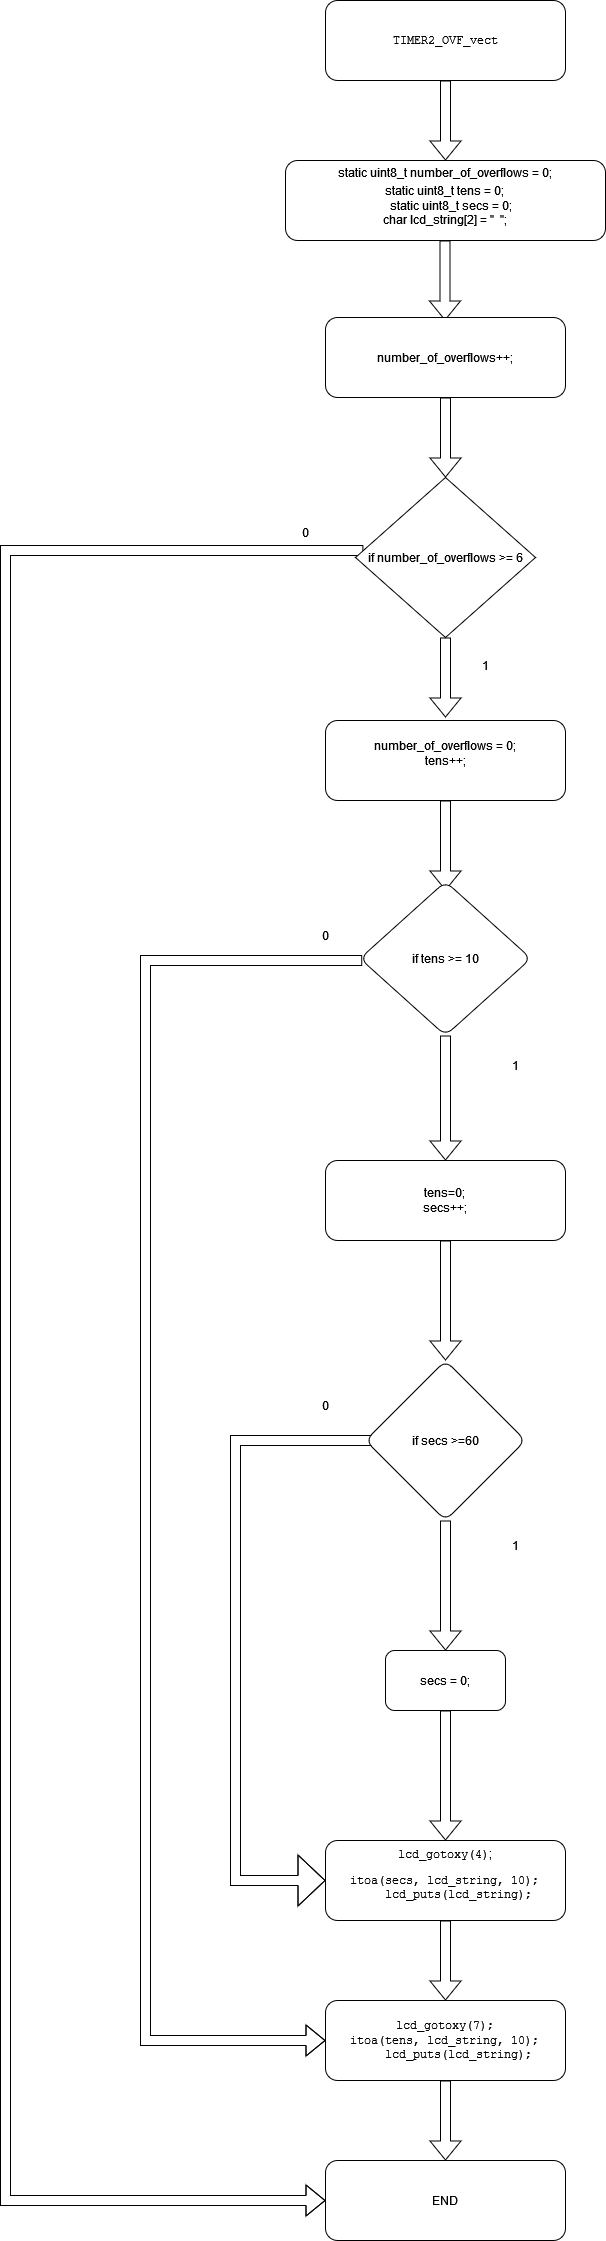

The diagram above was exported from draw.io. Its source (the exported page's mxGraphModel, read from the mxfile embedded in the PNG):
<mxGraphModel dx="2370" dy="1253" grid="1" gridSize="10" guides="1" tooltips="1" connect="1" arrows="1" fold="1" page="1" pageScale="1" pageWidth="3300" pageHeight="4681" math="0" shadow="0">
  <root>
    <mxCell id="0" />
    <mxCell id="1" parent="0" />
    <mxCell id="HiOv3-0DkNQkJprODj9Q-3" style="edgeStyle=orthogonalEdgeStyle;rounded=0;orthogonalLoop=1;jettySize=auto;html=1;entryX=0.5;entryY=0;entryDx=0;entryDy=0;shape=flexArrow;" edge="1" parent="1" source="HiOv3-0DkNQkJprODj9Q-1" target="HiOv3-0DkNQkJprODj9Q-2">
      <mxGeometry relative="1" as="geometry">
        <mxPoint x="870" y="237" as="targetPoint" />
      </mxGeometry>
    </mxCell>
    <mxCell id="HiOv3-0DkNQkJprODj9Q-1" value="&lt;code&gt;TIMER2_OVF_vect&lt;/code&gt;" style="rounded=1;whiteSpace=wrap;html=1;" vertex="1" parent="1">
      <mxGeometry x="720" y="80" width="240" height="80" as="geometry" />
    </mxCell>
    <mxCell id="HiOv3-0DkNQkJprODj9Q-4" style="edgeStyle=orthogonalEdgeStyle;shape=flexArrow;rounded=0;orthogonalLoop=1;jettySize=auto;html=1;" edge="1" parent="1">
      <mxGeometry relative="1" as="geometry">
        <mxPoint x="839.5" y="400" as="targetPoint" />
        <mxPoint x="839.5" y="320" as="sourcePoint" />
      </mxGeometry>
    </mxCell>
    <mxCell id="HiOv3-0DkNQkJprODj9Q-2" value="&lt;p style=&quot;line-height: 1.1&quot;&gt;&lt;/p&gt;&lt;div style=&quot;line-height: 0&quot;&gt;&lt;span class=&quot;pl-k&quot;&gt;static&lt;/span&gt; &lt;span class=&quot;pl-c1&quot;&gt;uint8_t&lt;/span&gt; number_of_overflows = &lt;span class=&quot;pl-c1&quot;&gt;0&lt;/span&gt;;&lt;span style=&quot;left: 316.484px ; top: 1227.76px ; font-size: 17px ; font-family: monospace&quot; dir=&quot;ltr&quot;&gt;&lt;/span&gt;&lt;span style=&quot;left: 122.168px ; top: 1227.76px ; font-size: 17px ; font-family: monospace ; transform: scalex(1.00303)&quot; dir=&quot;ltr&quot;&gt;&lt;br&gt;&lt;/span&gt;&lt;/div&gt;&lt;div&gt;&lt;pre&gt;&lt;font style=&quot;line-height: 1&quot; face=&quot;Helvetica&quot;&gt;&lt;span class=&quot;pl-k&quot;&gt;static&lt;/span&gt; &lt;span class=&quot;pl-c1&quot;&gt;uint8_t&lt;/span&gt; tens = &lt;span class=&quot;pl-c1&quot;&gt;0&lt;/span&gt;;&lt;span class=&quot;pl-c&quot;&gt;&lt;/span&gt;&lt;br&gt;    &lt;span class=&quot;pl-k&quot;&gt;static&lt;/span&gt; &lt;span class=&quot;pl-c1&quot;&gt;uint8_t&lt;/span&gt; secs = &lt;span class=&quot;pl-c1&quot;&gt;0&lt;/span&gt;;&lt;br&gt;&lt;/font&gt;&lt;font style=&quot;line-height: 1&quot; face=&quot;Helvetica&quot;&gt;&lt;span class=&quot;pl-k&quot;&gt;char&lt;/span&gt; lcd_string[&lt;span class=&quot;pl-c1&quot;&gt;2&lt;/span&gt;] = &lt;span class=&quot;pl-s&quot;&gt;&lt;span class=&quot;pl-pds&quot;&gt;&quot;&lt;/span&gt;  &lt;span class=&quot;pl-pds&quot;&gt;&quot;&lt;/span&gt;&lt;/span&gt;;&lt;/font&gt;&lt;/pre&gt;&lt;span style=&quot;left: 316.484px ; top: 1227.76px ; font-size: 17px ; font-family: monospace&quot; dir=&quot;ltr&quot;&gt;&lt;/span&gt;&lt;/div&gt;&lt;p&gt;&lt;/p&gt;" style="rounded=1;whiteSpace=wrap;html=1;" vertex="1" parent="1">
      <mxGeometry x="680" y="240" width="320" height="80" as="geometry" />
    </mxCell>
    <mxCell id="HiOv3-0DkNQkJprODj9Q-7" value="" style="edgeStyle=orthogonalEdgeStyle;shape=flexArrow;rounded=0;orthogonalLoop=1;jettySize=auto;html=1;entryX=0.5;entryY=0;entryDx=0;entryDy=0;" edge="1" parent="1" source="HiOv3-0DkNQkJprODj9Q-5" target="HiOv3-0DkNQkJprODj9Q-8">
      <mxGeometry relative="1" as="geometry">
        <mxPoint x="870" y="557" as="targetPoint" />
        <Array as="points" />
      </mxGeometry>
    </mxCell>
    <mxCell id="HiOv3-0DkNQkJprODj9Q-5" value="number_of_overflows++;" style="rounded=1;whiteSpace=wrap;html=1;" vertex="1" parent="1">
      <mxGeometry x="720" y="397" width="240" height="80" as="geometry" />
    </mxCell>
    <mxCell id="HiOv3-0DkNQkJprODj9Q-10" value="" style="edgeStyle=orthogonalEdgeStyle;shape=flexArrow;rounded=0;orthogonalLoop=1;jettySize=auto;html=1;" edge="1" parent="1" source="HiOv3-0DkNQkJprODj9Q-8">
      <mxGeometry relative="1" as="geometry">
        <mxPoint x="720" y="2280" as="targetPoint" />
        <Array as="points">
          <mxPoint x="400" y="630" />
        </Array>
      </mxGeometry>
    </mxCell>
    <mxCell id="HiOv3-0DkNQkJprODj9Q-15" value="" style="edgeStyle=orthogonalEdgeStyle;shape=flexArrow;rounded=0;orthogonalLoop=1;jettySize=auto;html=1;" edge="1" parent="1" source="HiOv3-0DkNQkJprODj9Q-8">
      <mxGeometry relative="1" as="geometry">
        <mxPoint x="840" y="797" as="targetPoint" />
      </mxGeometry>
    </mxCell>
    <mxCell id="HiOv3-0DkNQkJprODj9Q-8" value="if number_of_overflows &amp;gt;= &lt;span class=&quot;pl-c1&quot;&gt;6&lt;/span&gt;" style="rhombus;whiteSpace=wrap;html=1;" vertex="1" parent="1">
      <mxGeometry x="750" y="557" width="180" height="160" as="geometry" />
    </mxCell>
    <mxCell id="HiOv3-0DkNQkJprODj9Q-11" value="0" style="text;html=1;strokeColor=none;fillColor=none;align=center;verticalAlign=middle;whiteSpace=wrap;rounded=0;" vertex="1" parent="1">
      <mxGeometry x="670" y="597" width="60" height="30" as="geometry" />
    </mxCell>
    <mxCell id="HiOv3-0DkNQkJprODj9Q-41" value="" style="edgeStyle=orthogonalEdgeStyle;shape=flexArrow;rounded=0;orthogonalLoop=1;jettySize=auto;html=1;fontFamily=Helvetica;" edge="1" parent="1" source="HiOv3-0DkNQkJprODj9Q-14">
      <mxGeometry relative="1" as="geometry">
        <mxPoint x="840" y="970" as="targetPoint" />
      </mxGeometry>
    </mxCell>
    <mxCell id="HiOv3-0DkNQkJprODj9Q-14" value="&lt;div&gt;number_of_overflows = &lt;span class=&quot;pl-c1&quot;&gt;0&lt;/span&gt;;&lt;/div&gt;&lt;div&gt;tens++;&lt;/div&gt;&lt;div&gt;&lt;br&gt;&lt;/div&gt;" style="whiteSpace=wrap;html=1;rounded=1;" vertex="1" parent="1">
      <mxGeometry x="720" y="800" width="240" height="80" as="geometry" />
    </mxCell>
    <mxCell id="HiOv3-0DkNQkJprODj9Q-16" value="1" style="text;html=1;strokeColor=none;fillColor=none;align=center;verticalAlign=middle;whiteSpace=wrap;rounded=0;" vertex="1" parent="1">
      <mxGeometry x="850" y="730" width="60" height="30" as="geometry" />
    </mxCell>
    <mxCell id="HiOv3-0DkNQkJprODj9Q-46" value="" style="edgeStyle=orthogonalEdgeStyle;shape=flexArrow;rounded=0;orthogonalLoop=1;jettySize=auto;html=1;fontFamily=Helvetica;" edge="1" parent="1" source="HiOv3-0DkNQkJprODj9Q-40" target="HiOv3-0DkNQkJprODj9Q-45">
      <mxGeometry relative="1" as="geometry" />
    </mxCell>
    <mxCell id="HiOv3-0DkNQkJprODj9Q-60" style="edgeStyle=orthogonalEdgeStyle;shape=flexArrow;rounded=0;orthogonalLoop=1;jettySize=auto;html=1;fontFamily=Helvetica;" edge="1" parent="1" source="HiOv3-0DkNQkJprODj9Q-40" target="HiOv3-0DkNQkJprODj9Q-58">
      <mxGeometry relative="1" as="geometry">
        <mxPoint x="520" y="1038" as="targetPoint" />
        <Array as="points">
          <mxPoint x="540" y="1040" />
          <mxPoint x="540" y="2120" />
        </Array>
      </mxGeometry>
    </mxCell>
    <mxCell id="HiOv3-0DkNQkJprODj9Q-40" value="if tens &amp;gt;= 10" style="rhombus;whiteSpace=wrap;html=1;rounded=1;" vertex="1" parent="1">
      <mxGeometry x="754.5" y="961" width="171" height="154" as="geometry" />
    </mxCell>
    <mxCell id="HiOv3-0DkNQkJprODj9Q-44" value="0" style="text;html=1;strokeColor=none;fillColor=none;align=center;verticalAlign=middle;whiteSpace=wrap;rounded=0;fontFamily=Helvetica;" vertex="1" parent="1">
      <mxGeometry x="690" y="1000" width="60" height="30" as="geometry" />
    </mxCell>
    <mxCell id="HiOv3-0DkNQkJprODj9Q-50" value="" style="edgeStyle=orthogonalEdgeStyle;shape=flexArrow;rounded=0;orthogonalLoop=1;jettySize=auto;html=1;fontFamily=Helvetica;" edge="1" parent="1" source="HiOv3-0DkNQkJprODj9Q-45" target="HiOv3-0DkNQkJprODj9Q-49">
      <mxGeometry relative="1" as="geometry" />
    </mxCell>
    <mxCell id="HiOv3-0DkNQkJprODj9Q-45" value="&lt;div&gt;tens=0;&lt;/div&gt;&lt;div&gt;secs++;&lt;br&gt;&lt;/div&gt;" style="whiteSpace=wrap;html=1;rounded=1;" vertex="1" parent="1">
      <mxGeometry x="720" y="1240" width="240" height="80" as="geometry" />
    </mxCell>
    <mxCell id="HiOv3-0DkNQkJprODj9Q-47" value="1" style="text;html=1;strokeColor=none;fillColor=none;align=center;verticalAlign=middle;whiteSpace=wrap;rounded=0;fontFamily=Helvetica;" vertex="1" parent="1">
      <mxGeometry x="880" y="1130" width="60" height="30" as="geometry" />
    </mxCell>
    <mxCell id="HiOv3-0DkNQkJprODj9Q-57" style="edgeStyle=orthogonalEdgeStyle;shape=flexArrow;rounded=0;orthogonalLoop=1;jettySize=auto;html=1;fontFamily=Helvetica;" edge="1" parent="1" source="HiOv3-0DkNQkJprODj9Q-48">
      <mxGeometry relative="1" as="geometry">
        <mxPoint x="840" y="2080" as="targetPoint" />
      </mxGeometry>
    </mxCell>
    <mxCell id="HiOv3-0DkNQkJprODj9Q-48" value="&lt;div&gt;&lt;code&gt;lcd_gotoxy(4)&lt;/code&gt;;&lt;/div&gt;&lt;div&gt;&lt;pre&gt;&lt;span class=&quot;pl-en&quot;&gt;itoa&lt;/span&gt;(secs, lcd_string, &lt;span class=&quot;pl-c1&quot;&gt;10&lt;/span&gt;);&lt;span class=&quot;pl-c&quot;&gt;&lt;/span&gt;&lt;br/&gt;    &lt;span class=&quot;pl-en&quot;&gt;lcd_puts&lt;/span&gt;(lcd_string);&lt;/pre&gt;&lt;/div&gt;" style="rounded=1;whiteSpace=wrap;html=1;fontFamily=Helvetica;" vertex="1" parent="1">
      <mxGeometry x="720" y="1920" width="240" height="80" as="geometry" />
    </mxCell>
    <mxCell id="HiOv3-0DkNQkJprODj9Q-52" value="" style="edgeStyle=orthogonalEdgeStyle;shape=flexArrow;rounded=0;orthogonalLoop=1;jettySize=auto;html=1;fontFamily=Helvetica;" edge="1" parent="1" source="HiOv3-0DkNQkJprODj9Q-49" target="HiOv3-0DkNQkJprODj9Q-51">
      <mxGeometry relative="1" as="geometry" />
    </mxCell>
    <mxCell id="HiOv3-0DkNQkJprODj9Q-54" style="edgeStyle=orthogonalEdgeStyle;shape=flexArrow;rounded=0;orthogonalLoop=1;jettySize=auto;html=1;fontFamily=Helvetica;endWidth=40;endSize=8.67;entryX=0;entryY=0.5;entryDx=0;entryDy=0;" edge="1" parent="1" target="HiOv3-0DkNQkJprODj9Q-48">
      <mxGeometry relative="1" as="geometry">
        <mxPoint x="630" y="1770" as="targetPoint" />
        <mxPoint x="770" y="1520" as="sourcePoint" />
        <Array as="points">
          <mxPoint x="630" y="1520" />
          <mxPoint x="630" y="1960" />
        </Array>
      </mxGeometry>
    </mxCell>
    <mxCell id="HiOv3-0DkNQkJprODj9Q-49" value="if secs &amp;gt;=60" style="rhombus;whiteSpace=wrap;html=1;rounded=1;" vertex="1" parent="1">
      <mxGeometry x="760" y="1440" width="160" height="160" as="geometry" />
    </mxCell>
    <mxCell id="HiOv3-0DkNQkJprODj9Q-53" style="edgeStyle=orthogonalEdgeStyle;shape=flexArrow;rounded=0;orthogonalLoop=1;jettySize=auto;html=1;entryX=0.5;entryY=0;entryDx=0;entryDy=0;fontFamily=Helvetica;" edge="1" parent="1" source="HiOv3-0DkNQkJprODj9Q-51" target="HiOv3-0DkNQkJprODj9Q-48">
      <mxGeometry relative="1" as="geometry" />
    </mxCell>
    <mxCell id="HiOv3-0DkNQkJprODj9Q-51" value="secs = 0;" style="whiteSpace=wrap;html=1;rounded=1;" vertex="1" parent="1">
      <mxGeometry x="780" y="1730" width="120" height="60" as="geometry" />
    </mxCell>
    <mxCell id="HiOv3-0DkNQkJprODj9Q-55" value="0" style="text;html=1;strokeColor=none;fillColor=none;align=center;verticalAlign=middle;whiteSpace=wrap;rounded=0;fontFamily=Helvetica;" vertex="1" parent="1">
      <mxGeometry x="690" y="1470" width="60" height="30" as="geometry" />
    </mxCell>
    <mxCell id="HiOv3-0DkNQkJprODj9Q-56" value="1" style="text;html=1;strokeColor=none;fillColor=none;align=center;verticalAlign=middle;whiteSpace=wrap;rounded=0;fontFamily=Helvetica;" vertex="1" parent="1">
      <mxGeometry x="880" y="1610" width="60" height="30" as="geometry" />
    </mxCell>
    <mxCell id="HiOv3-0DkNQkJprODj9Q-62" value="" style="edgeStyle=orthogonalEdgeStyle;shape=flexArrow;rounded=0;orthogonalLoop=1;jettySize=auto;html=1;fontFamily=Helvetica;" edge="1" parent="1" source="HiOv3-0DkNQkJprODj9Q-58" target="HiOv3-0DkNQkJprODj9Q-61">
      <mxGeometry relative="1" as="geometry" />
    </mxCell>
    <mxCell id="HiOv3-0DkNQkJprODj9Q-58" value="&lt;pre&gt;&lt;span class=&quot;pl-en&quot;&gt;&lt;code&gt;lcd_gotoxy(7)&lt;/code&gt;;&lt;br&gt;itoa&lt;/span&gt;(tens, lcd_string, &lt;span class=&quot;pl-c1&quot;&gt;10&lt;/span&gt;);&lt;span class=&quot;pl-c&quot;&gt;&lt;/span&gt;&lt;br&gt;    &lt;span class=&quot;pl-en&quot;&gt;lcd_puts&lt;/span&gt;(lcd_string);&lt;/pre&gt;" style="rounded=1;whiteSpace=wrap;html=1;fontFamily=Helvetica;" vertex="1" parent="1">
      <mxGeometry x="720" y="2080" width="240" height="80" as="geometry" />
    </mxCell>
    <mxCell id="HiOv3-0DkNQkJprODj9Q-61" value="END" style="whiteSpace=wrap;html=1;rounded=1;" vertex="1" parent="1">
      <mxGeometry x="720" y="2240" width="240" height="80" as="geometry" />
    </mxCell>
  </root>
</mxGraphModel>